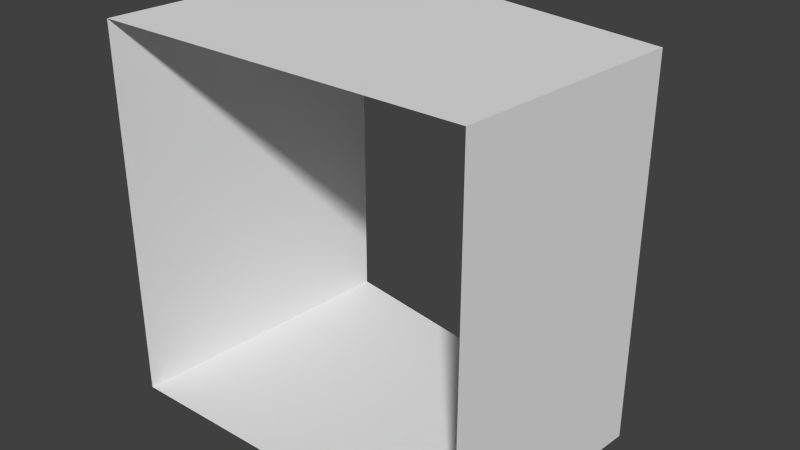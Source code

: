 # Source: D.blend  (saved by Blender 2.74.0; exported with 4.5.12 LTS)
import bpy
from mathutils import Matrix  # noqa: F401  (used for matrix-valued properties, if any)

bpy.ops.wm.read_factory_settings(use_empty=True)
scene = bpy.context.scene
scene.name = 'Scene'

# ---- collections
col_collection_1 = bpy.data.collections.new('Collection 1'); scene.collection.children.link(col_collection_1)

# ---- world
world_world = bpy.data.worlds.new('World'); scene.world = world_world
world_world.color = (0.05088, 0.05088, 0.05088)
world_world.use_sun_shadow = False
world_world.sun_shadow_jitter_overblur = 0.0
world_world.cycles.sampling_method = 'MANUAL'
world_world.cycles.sample_map_resolution = 256

# ---- meshes
me_circle_001 = bpy.data.meshes.new('Circle.001')
me_circle_001.from_pydata([(0.2127, 2.431, 0.0), (0.0, 1.057e-06, 0.0), (-3.727, 3.126, 0.0), (-4.0, 1.359e-06, 0.0), (-3.727, 3.126, 4.0), (-4.0, 1.359e-06, 4.0), (0.2127, 2.431, 4.0), (0.0, 1.057e-06, 4.0)], [], [(0, 2, 3, 1), (3, 2, 4, 5), (0, 1, 7, 6), (4, 6, 7, 5)])
_uv = me_circle_001.uv_layers.new(name='UVMap')
_uv.uv.foreach_set('vector', [0.5556, 0.9962, 0.5, 0.4981, 1.0, 0.4981, 0.9444, 0.9962, 0.0, 8.176e-08, 0.5, 0.0, 0.5, 0.5, 1.14e-07, 0.5, 0.3889, 1.0, 1.007e-07, 1.0, 0.0, 0.5, 0.3889, 0.5, 1.0, 0.0, 0.9444, 0.4981, 0.5556, 0.4981, 0.5, 2.384e-07])
me_circle_001.use_remesh_preserve_volume = False
me_circle_001.use_remesh_preserve_attributes = False
me_circle_001.use_mirror_vertex_groups = False
me_circle_001.update()

# ---- objects
ob_circle = bpy.data.objects.new('Circle', me_circle_001)

# ---- transforms, parenting, visibility, modifiers, constraints
ob_circle.location = (0.0, 0.0, 0.0)
ob_circle.lineart.crease_threshold = 0.0

# ---- collection membership
col_collection_1.objects.link(ob_circle)

# ---- scene / render settings (as saved in the file)
scene.frame_start = 1; scene.frame_end = 250; scene.frame_set(1)
scene.render.engine = 'BLENDER_EEVEE_NEXT'
scene.render.resolution_percentage = 50
scene.render.dither_intensity = 0.0
scene.cycles.use_denoising = False
scene.cycles.samples = 10
scene.cycles.sampling_pattern = 'TABULATED_SOBOL'
scene.cycles.light_sampling_threshold = 0.0
scene.cycles.use_adaptive_sampling = False
scene.cycles.use_light_tree = False
scene.cycles.blur_glossy = 0.0
scene.cycles.pixel_filter_type = 'GAUSSIAN'
scene.cycles.sample_clamp_indirect = 0.0
scene.view_settings.view_transform = 'Standard'
bpy.context.view_layer.update()

# ---- added for rendering (the .blend has no active camera and no usable light): camera, sun
cam_auto = bpy.data.cameras.new('AutoCamera')
cam_auto.lens = 50.0
cam_auto.sensor_width = 36.0
cam_auto.clip_end = 1000.0
ob_auto_camera = bpy.data.objects.new('AutoCamera', cam_auto)
scene.collection.objects.link(ob_auto_camera)
ob_auto_camera.location = (4.20978, -5.76129, 6.88275)
ob_auto_camera.rotation_euler = (1.09748, -7.21219e-08, 0.694738)
scene.camera = ob_auto_camera
light_auto_sun = bpy.data.lights.new('AutoSun', 'SUN')
light_auto_sun.energy = 3.0
light_auto_sun.angle = 0.0523599
ob_auto_sun = bpy.data.objects.new('AutoSun', light_auto_sun)
scene.collection.objects.link(ob_auto_sun)
ob_auto_sun.rotation_euler = (0.872665, 0.174533, 0.523599)
bpy.context.view_layer.update()
